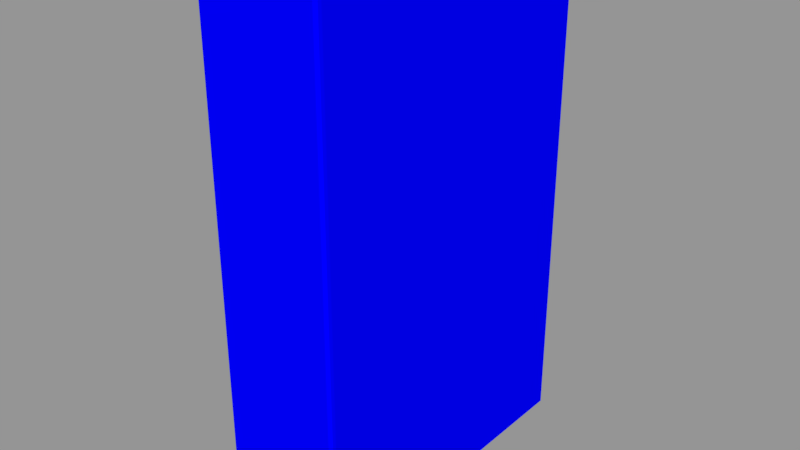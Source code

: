 # Source: Libro.blend  (saved by Blender 3.5.10; exported with 4.5.12 LTS)
import bpy
from mathutils import Matrix  # noqa: F401  (used for matrix-valued properties, if any)

bpy.ops.wm.read_factory_settings(use_empty=True)
scene = bpy.context.scene
scene.name = 'Scene'

# ---- materials (node trees are filled in below, after node groups)
mat_libro = bpy.data.materials.new('Libro')
mat_libro.alpha_threshold = 0.0
mat_libro.use_transparent_shadow = False
mat_libro.diffuse_color = (0.0, 0.0, 1.0, 1.0)
mat_libro.roughness = 0.5
mat_hojas = bpy.data.materials.new('Hojas')
mat_hojas.alpha_threshold = 0.0
mat_hojas.use_transparent_shadow = False
mat_hojas.diffuse_color = (0.0, 1.0, 0.0, 1.0)
mat_hojas.roughness = 0.5

# ---- material node trees

# ---- meshes
me_libro = bpy.data.meshes.new('Libro')
me_libro.from_pydata([(0.02999, -0.07801, 0.0), (0.03024, 0.07928, 0.0), (-0.02999, -0.07801, 0.0), (-0.03024, 0.07928, 0.0), (0.02999, -0.07801, 0.2499), (0.03024, 0.07928, 0.2499), (-0.02999, -0.07801, 0.2499), (-0.03024, 0.07928, 0.2499), (-0.02857, 0.0771, 0.002695), (-0.02859, -0.07904, 0.0), (-0.02857, 0.0771, 0.2472), (-0.02859, -0.07904, 0.2499), (-0.03024, -0.07649, 0.0), (-0.03024, -0.07649, 0.2499), (-0.02857, -0.07661, 0.2472), (-0.02857, -0.07661, 0.002695), (0.02857, 0.0771, 0.002695), (0.02859, -0.07904, 0.0), (0.02857, 0.0771, 0.2472), (0.02859, -0.07904, 0.2499), (0.03024, -0.07649, 0.0), (0.03024, -0.07649, 0.2499), (0.02857, -0.07661, 0.2472), (0.02857, -0.07661, 0.002695)], [], [(14, 13, 6, 11), (18, 5, 1, 16), (9, 11, 6, 2), (12, 13, 7, 3), (10, 8, 3, 7), (0, 20, 21, 4), (20, 0, 17, 23), (1, 20, 23, 16), (18, 22, 21, 5), (18, 16, 8, 10), (20, 1, 5, 21), (12, 15, 9, 2), (3, 8, 15, 12), (2, 6, 13, 12), (10, 7, 13, 14), (22, 19, 4, 21), (17, 0, 4, 19), (19, 22, 14, 11), (8, 16, 23, 15), (17, 19, 11, 9), (15, 23, 17, 9), (22, 18, 10, 14)])
me_libro.polygons.foreach_set('material_index', [0, 0, 0, 0, 0, 0, 0, 0, 0, 1, 0, 0, 0, 0, 0, 0, 0, 0, 1, 0, 0, 1])
_uv = me_libro.uv_layers.new(name='UVMap')
_uv.uv.foreach_set('vector', [0.009616, 0.2915, 0.01528, 0.2896, 0.01548, 0.2913, 0.01555, 0.2934, 0.01306, 0.683, 0.01344, 0.6825, 0.4675, 0.6825, 0.4679, 0.683, 0.4654, 0.2934, 0.01555, 0.2934, 0.01548, 0.2913, 0.4655, 0.2913, 0.4657, 0.2896, 0.01528, 0.2896, 0.01558, 0.009266, 0.4654, 0.009266, 0.01519, 0.008751, 0.4658, 0.008751, 0.4654, 0.009266, 0.01558, 0.009266, 0.4663, 0.3984, 0.4669, 0.4001, 0.0141, 0.4001, 0.01464, 0.3984, 0.4669, 0.4001, 0.4663, 0.3984, 0.4659, 0.3963, 0.4722, 0.3981, 0.4675, 0.6825, 0.4669, 0.4001, 0.4722, 0.3981, 0.4679, 0.683, 0.01306, 0.683, 0.008751, 0.3981, 0.0141, 0.4001, 0.01344, 0.6825, 0.4897, 0.7176, 0.4897, 0.2824, 0.5914, 0.2824, 0.5914, 0.7176, 0.4669, 0.4001, 0.4675, 0.6825, 0.01344, 0.6825, 0.0141, 0.4001, 0.4657, 0.2896, 0.4713, 0.2915, 0.4654, 0.2934, 0.4655, 0.2913, 0.4654, 0.009266, 0.4658, 0.008751, 0.4713, 0.2915, 0.4657, 0.2896, 0.4655, 0.2913, 0.01548, 0.2913, 0.01528, 0.2896, 0.4657, 0.2896, 0.01519, 0.008751, 0.01558, 0.009266, 0.01528, 0.2896, 0.009616, 0.2915, 0.008751, 0.3981, 0.01507, 0.3963, 0.01464, 0.3984, 0.0141, 0.4001, 0.4659, 0.3963, 0.4663, 0.3984, 0.01464, 0.3984, 0.01507, 0.3963, 0.01507, 0.3963, 0.008751, 0.3981, 0.009616, 0.2915, 0.01555, 0.2934, 0.5914, 0.2824, 0.4897, 0.2824, 0.4897, 0.008751, 0.5914, 0.008751, 0.4659, 0.3963, 0.01507, 0.3963, 0.01555, 0.2934, 0.4654, 0.2934, 0.4713, 0.2915, 0.4722, 0.3981, 0.4659, 0.3963, 0.4654, 0.2934, 0.4897, 0.9912, 0.4897, 0.7176, 0.5914, 0.7176, 0.5914, 0.9912])
me_libro.materials.append(mat_libro)
me_libro.materials.append(mat_hojas)
me_libro.use_remesh_preserve_volume = False
me_libro.use_remesh_preserve_attributes = False
me_libro.use_mirror_x = True
me_libro.update()

# ---- objects
ob_libro = bpy.data.objects.new('Libro', me_libro)

# ---- transforms, parenting, visibility, modifiers, constraints
ob_libro.location = (0.0, 0.0, 0.0)
ob_libro.lock_rotations_4d = False
ob_libro.empty_display_type = 'ARROWS'
ob_libro.lineart.crease_threshold = 0.0
ob_libro.use_mesh_mirror_x = True

# ---- collection membership
scene.collection.objects.link(ob_libro)

# ---- scene / render settings (as saved in the file)
scene.frame_start = 1; scene.frame_end = 250; scene.frame_set(1)
scene.render.engine = 'BLENDER_EEVEE_NEXT'
scene.render.resolution_percentage = 50
scene.render.dither_intensity = 0.0
scene.cycles.use_denoising = False
scene.cycles.samples = 128
scene.cycles.sampling_pattern = 'TABULATED_SOBOL'
scene.cycles.use_adaptive_sampling = False
scene.cycles.use_light_tree = False
scene.cycles.blur_glossy = 0.0
scene.cycles.sample_clamp_indirect = 0.0
scene.view_settings.view_transform = 'Standard'
bpy.context.view_layer.update()

# ---- added for rendering (the .blend has no active camera and no usable light): camera, sun + grey world if the file has none
cam_auto = bpy.data.cameras.new('AutoCamera')
cam_auto.lens = 50.0
cam_auto.sensor_width = 36.0
cam_auto.clip_end = 1000.0
ob_auto_camera = bpy.data.objects.new('AutoCamera', cam_auto)
scene.collection.objects.link(ob_auto_camera)
ob_auto_camera.location = (0.279367, -0.335122, 0.348441)
ob_auto_camera.rotation_euler = (1.09748, -7.21219e-08, 0.694738)
scene.camera = ob_auto_camera
light_auto_sun = bpy.data.lights.new('AutoSun', 'SUN')
light_auto_sun.energy = 3.0
light_auto_sun.angle = 0.0523599
ob_auto_sun = bpy.data.objects.new('AutoSun', light_auto_sun)
scene.collection.objects.link(ob_auto_sun)
ob_auto_sun.rotation_euler = (0.872665, 0.174533, 0.523599)
if scene.world is None:
    world_auto = bpy.data.worlds.new('AutoWorld')
    world_auto.color = (0.3, 0.3, 0.3)
    scene.world = world_auto
bpy.context.view_layer.update()
